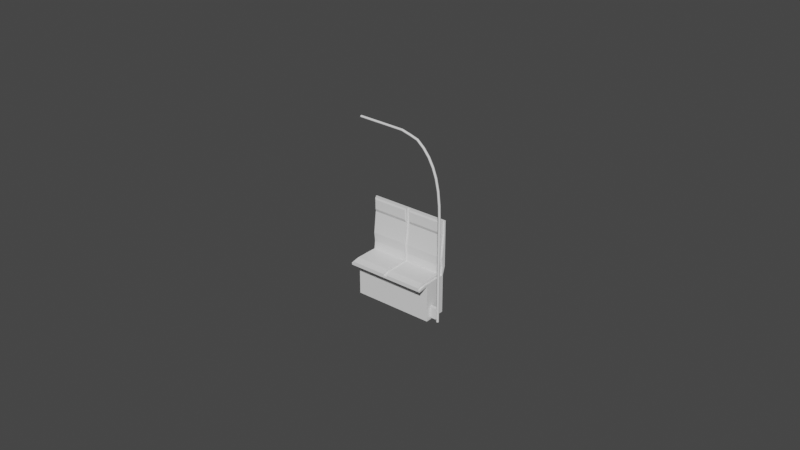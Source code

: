 # Source: train_chair.blend  (saved by Blender 2.92.15; exported with 4.5.12 LTS)
import bpy
from mathutils import Matrix  # noqa: F401  (used for matrix-valued properties, if any)

bpy.ops.wm.read_factory_settings(use_empty=True)
scene = bpy.context.scene
scene.name = 'Scene'

# ---- collections
col_collection = bpy.data.collections.new('Collection'); scene.collection.children.link(col_collection)

# ---- world
world_world = bpy.data.worlds.new('World'); scene.world = world_world
world_world.use_nodes = True; world_world.node_tree.nodes.clear()
_N = world_world.node_tree.nodes; _L = world_world.node_tree.links
n0 = _N.new('ShaderNodeOutputWorld'); n0.name = 'World Output'; n0.location = (300, 300)
n1 = _N.new('ShaderNodeBackground'); n1.name = 'Background'; n1.location = (10, 300)
n1.inputs[0].default_value = (0.05088, 0.05088, 0.05088, 1.0)
_L.new(n1.outputs[0], n0.inputs[0])
n0.is_active_output = True
world_world.color = (0.05088, 0.05088, 0.05088)
world_world.use_sun_shadow = False
world_world.sun_shadow_jitter_overblur = 0.0

# ---- meshes
me_cube_001 = bpy.data.meshes.new('Cube.001')
me_cube_001.from_pydata([(1.076, -1.0, 2.0), (1.076, 1.0, 2.0), (1.0, -1.0, 0.0), (1.155, -1.0, 2.0), (1.0, 1.0, 0.0), (1.155, 1.0, 2.0), (-1.0, -1.0, 0.7984), (-1.0, 1.0, 0.7984), (1.0, 1.0, 0.8333), (1.0, -1.0, 0.8333), (0.9212, -1.0, 0.8333), (0.9212, 1.0, 0.8333), (-1.0, 1.0, 0.7558), (1.0, 1.0, 0.7908), (1.0, -1.0, 0.7908), (-1.0, -1.0, 0.7558), (-0.3527, 1.0, 0.0), (-0.3527, -1.0, 0.0), (-0.5771, -1.0, 0.8333), (-0.5771, 1.0, 0.8333), (-0.3527, 1.0, 0.7908), (-0.3527, -1.0, 0.7908), (1.076, 0.9111, 2.0), (1.155, 0.9111, 2.0), (0.9212, 0.9111, 0.8333), (1.076, -0.9111, 2.0), (0.9212, -0.9111, 0.8333), (-1.0, 0.9111, 0.7984), (-0.5771, 0.9111, 0.8333), (-1.0, -0.9111, 0.7984), (-0.5771, -0.9111, 0.8333), (0.807, 0.9111, 0.8705), (0.807, -0.9111, 0.8705), (-1.0, 0.9111, 0.8355), (-0.5771, 0.9111, 0.8705), (-1.0, -0.9111, 0.8355), (-0.5771, -0.9111, 0.8705), (0.9212, 0.9111, 1.21), (0.9212, -0.9111, 1.21), (0.807, 0.9111, 1.229), (0.807, -0.9111, 1.229), (0.9691, 0.9111, 1.006), (0.855, -0.9111, 1.034), (0.9691, -0.9111, 1.006), (0.855, 0.9111, 1.034), (0.9212, -1.0, 1.21), (0.9212, 1.0, 1.21), (1.155, -1.0, 1.21), (1.155, 1.0, 1.21), (0.9691, 1.0, 1.006), (1.155, 1.0, 1.006), (0.9691, -1.0, 1.006), (1.155, -1.0, 1.006), (1.076, -0.9111, 1.708), (1.076, 0.9111, 1.708), (1.076, -1.0, 1.709), (1.155, -1.0, 1.709), (1.076, 1.0, 1.709), (1.155, 1.0, 1.709), (0.9984, 0.9111, 1.463), (0.8843, -0.9111, 1.476), (0.9984, -0.9111, 1.463), (0.8843, 0.9111, 1.476), (0.9984, 1.0, 1.463), (1.155, 1.0, 1.463), (0.9984, -1.0, 1.463), (1.155, -1.0, 1.463), (0.9052, 0.9111, 2.0), (0.8668, 0.8727, 1.962), (0.8668, -0.8727, 1.962), (0.9052, -0.9111, 2.0), (0.8668, 0.8727, 1.756), (0.9522, 0.9111, 1.688), (0.8668, -0.8727, 1.756), (0.9522, -0.9111, 1.688)], [(22, 23)], [(55, 0, 1, 57), (50, 8, 11, 49), (51, 10, 9, 52), (16, 4, 2, 17), (5, 1, 0, 3), (21, 18, 6, 15), (13, 8, 9, 14), (20, 19, 8, 13), (15, 6, 7, 12), (52, 9, 8, 50), (16, 20, 13, 4), (4, 13, 14, 2), (2, 14, 21, 17), (12, 7, 19, 20), (14, 9, 18, 21), (17, 21, 20, 16), (12, 20, 21, 15), (18, 19, 7, 6), (11, 19, 18, 10), (67, 22, 25, 70), (36, 34, 31, 32), (33, 34, 36, 35), (28, 24, 31, 34), (41, 44, 31, 24), (53, 74, 70, 25), (54, 72, 62, 59), (30, 36, 32, 26), (29, 35, 36, 30), (28, 34, 33, 27), (33, 35, 29, 27), (43, 42, 40, 38), (59, 62, 39, 37), (42, 44, 39, 40), (32, 31, 44, 42), (26, 32, 42, 43), (37, 39, 44, 41), (66, 47, 48, 64), (65, 45, 47, 66), (64, 48, 46, 63), (51, 45, 46, 49), (10, 51, 49, 11), (47, 52, 50, 48), (45, 51, 52, 47), (48, 50, 49, 46), (73, 71, 68, 69), (61, 60, 74, 53), (5, 58, 57, 1), (0, 55, 56, 3), (3, 56, 58, 5), (65, 55, 57, 63), (40, 39, 62, 60), (38, 40, 60, 61), (60, 62, 72, 74), (45, 65, 63, 46), (58, 64, 63, 57), (55, 65, 66, 56), (56, 66, 64, 58), (72, 67, 68, 71), (67, 70, 69, 68), (70, 74, 73, 69), (71, 73, 74, 72), (22, 67, 72, 54)])
_uv = me_cube_001.uv_layers.new(name='UVMap')
_uv.uv.foreach_set('vector', [0.6096, 0.0, 0.625, 0.0, 0.625, 0.25, 0.6096, 0.25, 0.1562, 0.125, 0.0, 0.0, 0.5632, 0.25, 0.5787, 0.25, 0.6412, 0.1875, 0.5632, 0.0, 0.0, 0.0, 0.1562, 0.1875, 0.25, 0.5, 0.375, 0.5, 0.375, 0.75, 0.25, 0.75, 0.625, 0.5, 0.875, 0.5, 0.875, 0.75, 0.625, 0.75, 0.4375, 0.875, 0.5, 0.875, 0.5, 1.0, 0.4375, 1.0, 0.4375, 0.5, 0.5, 0.5, 0.5, 0.75, 0.4375, 0.75, 0.4375, 0.375, 0.5, 0.375, 0.5, 0.5, 0.4375, 0.5, 0.4375, 0.0, 0.5, 0.0, 0.5, 0.25, 0.4375, 0.25, 0.1562, 0.1875, 0.0, 0.0, 0.5, 0.5, 0.5312, 0.5, 0.375, 0.375, 0.4375, 0.375, 0.4375, 0.5, 0.375, 0.5, 0.375, 0.5, 0.4375, 0.5, 0.4375, 0.75, 0.375, 0.75, 0.375, 0.75, 0.4375, 0.75, 0.4375, 0.875, 0.375, 0.875, 0.4375, 0.25, 0.5, 0.25, 0.5, 0.375, 0.4375, 0.375, 0.4375, 0.75, 0.5, 0.75, 0.5, 0.875, 0.4375, 0.875, 0.25, 0.75, 0.4375, 0.875, 0.4375, 0.375, 0.25, 0.5, 0.4375, 0.25, 0.4375, 0.375, 0.4375, 0.875, 0.4375, 1.0, 0.5, 0.875, 0.5, 0.375, 0.5, 0.25, 0.5, 0.0, 0.5632, 0.25, 0.5, 0.375, 0.5, 0.875, 0.5632, 0.0, 0.0, 0.0, 0.0, 0.0, 0.0, 0.0, 0.0, 0.0, 0.0, 0.0, 0.0, 0.0, 0.0, 0.0, 0.0, 0.0, 0.0, 0.0, 0.0, 0.0, 0.0, 0.0, 0.0, 0.0, 0.0, 0.0, 0.0, 0.0, 0.0, 0.0, 0.0, 0.0, 0.0, 0.0, 0.0, 0.0, 0.0, 0.0, 0.0, 0.0, 0.0, 0.0, 0.0, 0.0, 0.0, 0.0, 0.0, 0.0, 0.0, 0.0, 0.0, 0.0, 0.0, 0.0, 0.0, 0.0, 0.0, 0.0, 0.0, 0.0, 0.0, 0.0, 0.0, 0.0, 0.0, 0.0, 0.0, 0.0, 0.0, 0.0, 0.0, 0.0, 0.0, 0.0, 0.0, 0.0, 0.0, 0.0, 0.0, 0.0, 0.0, 0.0, 0.0, 0.0, 0.0, 0.0, 0.0, 0.0, 0.0, 0.0, 0.0, 0.0, 0.0, 0.0, 0.0, 0.0, 0.0, 0.0, 0.0, 0.0, 0.0, 0.0, 0.0, 0.0, 0.0, 0.0, 0.0, 0.0, 0.0, 0.0, 0.0, 0.0, 0.0, 0.0, 0.0, 0.0, 0.0, 0.0, 0.0, 0.0, 0.0, 0.0, 0.0, 0.0, 0.0, 0.0, 0.0, 0.0, 0.0, 0.0, 0.0, 0.0, 0.0, 0.0, 0.0, 0.0, 0.3908, 0.4689, 0.3125, 0.375, 0.5625, 0.5, 0.5782, 0.5, 0.7582, 0.4689, 0.7191, 0.375, 0.3125, 0.375, 0.3908, 0.4689, 0.3908, 0.3126, 0.3125, 0.25, 0.5941, 0.25, 0.6018, 0.25, 0.5787, 0.0, 0.5941, 0.0, 0.5941, 0.25, 0.5787, 0.25, 0.5632, 0.0, 0.5787, 0.0, 0.5787, 0.25, 0.5632, 0.25, 0.3125, 0.375, 0.1562, 0.1875, 0.5312, 0.5, 0.5625, 0.5, 0.7191, 0.375, 0.6412, 0.1875, 0.1562, 0.1875, 0.3125, 0.375, 0.3125, 0.25, 0.1562, 0.125, 0.5787, 0.25, 0.5941, 0.25, 0.0, 0.0, 0.0, 0.0, 0.0, 0.0, 0.0, 0.0, 0.0, 0.0, 0.0, 0.0, 0.0, 0.0, 0.0, 0.0, 0.625, 0.5, 0.469, 0.3752, 0.6096, 0.25, 0.625, 0.25, 0.875, 0.75, 0.7972, 0.5628, 0.469, 0.5628, 0.625, 0.75, 0.625, 0.75, 0.469, 0.5628, 0.5938, 0.5, 0.625, 0.5, 0.6018, 0.0, 0.6096, 0.0, 0.6096, 0.25, 0.6018, 0.25, 0.0, 0.0, 0.0, 0.0, 0.0, 0.0, 0.0, 0.0, 0.0, 0.0, 0.0, 0.0, 0.0, 0.0, 0.0, 0.0, 0.0, 0.0, 0.0, 0.0, 0.0, 0.0, 0.0, 0.0, 0.5941, 0.0, 0.6018, 0.0, 0.6018, 0.25, 0.5941, 0.25, 0.469, 0.3752, 0.3908, 0.3126, 0.6018, 0.25, 0.6096, 0.25, 0.7972, 0.5628, 0.7582, 0.4689, 0.3908, 0.4689, 0.469, 0.5628, 0.469, 0.5628, 0.3908, 0.4689, 0.5782, 0.5, 0.5938, 0.5, 0.0, 0.0, 0.0, 0.0, 0.0, 0.0, 0.0, 0.0, 0.0, 0.0, 0.0, 0.0, 0.0, 0.0, 0.0, 0.0, 0.0, 0.0, 0.0, 0.0, 0.0, 0.0, 0.0, 0.0, 0.0, 0.0, 0.0, 0.0, 0.0, 0.0, 0.0, 0.0, 0.0, 0.0, 0.0, 0.0, 0.0, 0.0, 0.0, 0.0])
me_cube_001.use_remesh_fix_poles = True
me_cube_001.use_remesh_preserve_attributes = False
me_cube_001.use_mirror_vertex_groups = False
me_cube_001.update()
me_cube_002 = bpy.data.meshes.new('Cube.002')
me_cube_002.from_pydata([(1.076, -1.0, 2.0), (1.076, 1.0, 2.0), (1.0, -1.0, 0.0), (1.155, -1.0, 2.0), (1.0, 1.0, 0.0), (1.155, 1.0, 2.0), (-1.0, -1.0, 0.7984), (-1.0, 1.0, 0.7984), (1.0, 1.0, 0.8333), (1.0, -1.0, 0.8333), (0.9212, -1.0, 0.8333), (0.9212, 1.0, 0.8333), (-1.0, 1.0, 0.7558), (1.0, 1.0, 0.7908), (1.0, -1.0, 0.7908), (-1.0, -1.0, 0.7558), (-0.3527, 1.0, 0.0), (-0.3527, -1.0, 0.0), (-0.5771, -1.0, 0.8333), (-0.5771, 1.0, 0.8333), (-0.3527, 1.0, 0.7908), (-0.3527, -1.0, 0.7908), (1.076, 0.9111, 2.0), (1.155, 0.9111, 2.0), (0.9212, 0.9111, 0.8333), (1.076, -0.9111, 2.0), (0.9212, -0.9111, 0.8333), (-1.0, 0.9111, 0.7984), (-0.5771, 0.9111, 0.8333), (-1.0, -0.9111, 0.7984), (-0.5771, -0.9111, 0.8333), (0.807, 0.9111, 0.8705), (0.807, -0.9111, 0.8705), (-1.0, 0.9111, 0.8355), (-0.5771, 0.9111, 0.8705), (-1.0, -0.9111, 0.8355), (-0.5771, -0.9111, 0.8705), (0.9212, 0.9111, 1.21), (0.9212, -0.9111, 1.21), (0.807, 0.9111, 1.229), (0.807, -0.9111, 1.229), (0.9691, 0.9111, 1.006), (0.855, -0.9111, 1.034), (0.9691, -0.9111, 1.006), (0.855, 0.9111, 1.034), (0.9212, -1.0, 1.21), (0.9212, 1.0, 1.21), (1.155, -1.0, 1.21), (1.155, 1.0, 1.21), (0.9691, 1.0, 1.006), (1.155, 1.0, 1.006), (0.9691, -1.0, 1.006), (1.155, -1.0, 1.006), (1.076, -0.9111, 1.708), (1.076, 0.9111, 1.708), (1.076, -1.0, 1.709), (1.155, -1.0, 1.709), (1.076, 1.0, 1.709), (1.155, 1.0, 1.709), (0.9984, 0.9111, 1.463), (0.8843, -0.9111, 1.476), (0.9984, -0.9111, 1.463), (0.8843, 0.9111, 1.476), (0.9984, 1.0, 1.463), (1.155, 1.0, 1.463), (0.9984, -1.0, 1.463), (1.155, -1.0, 1.463), (0.9052, 0.9111, 2.0), (0.8668, 0.8727, 1.962), (0.8668, -0.8727, 1.962), (0.9052, -0.9111, 2.0), (0.8668, 0.8727, 1.756), (0.9522, 0.9111, 1.688), (0.8668, -0.8727, 1.756), (0.9522, -0.9111, 1.688)], [(22, 23)], [(55, 0, 1, 57), (50, 8, 11, 49), (51, 10, 9, 52), (16, 4, 2, 17), (5, 1, 0, 3), (21, 18, 6, 15), (13, 8, 9, 14), (20, 19, 8, 13), (15, 6, 7, 12), (52, 9, 8, 50), (16, 20, 13, 4), (4, 13, 14, 2), (2, 14, 21, 17), (12, 7, 19, 20), (14, 9, 18, 21), (17, 21, 20, 16), (12, 20, 21, 15), (18, 19, 7, 6), (11, 19, 18, 10), (67, 22, 25, 70), (36, 34, 31, 32), (33, 34, 36, 35), (28, 24, 31, 34), (41, 44, 31, 24), (53, 74, 70, 25), (54, 72, 62, 59), (30, 36, 32, 26), (29, 35, 36, 30), (28, 34, 33, 27), (33, 35, 29, 27), (43, 42, 40, 38), (59, 62, 39, 37), (42, 44, 39, 40), (32, 31, 44, 42), (26, 32, 42, 43), (37, 39, 44, 41), (66, 47, 48, 64), (65, 45, 47, 66), (64, 48, 46, 63), (51, 45, 46, 49), (10, 51, 49, 11), (47, 52, 50, 48), (45, 51, 52, 47), (48, 50, 49, 46), (73, 71, 68, 69), (61, 60, 74, 53), (5, 58, 57, 1), (0, 55, 56, 3), (3, 56, 58, 5), (65, 55, 57, 63), (40, 39, 62, 60), (38, 40, 60, 61), (60, 62, 72, 74), (45, 65, 63, 46), (58, 64, 63, 57), (55, 65, 66, 56), (56, 66, 64, 58), (72, 67, 68, 71), (67, 70, 69, 68), (70, 74, 73, 69), (71, 73, 74, 72), (22, 67, 72, 54)])
_uv = me_cube_002.uv_layers.new(name='UVMap')
_uv.uv.foreach_set('vector', [0.6096, 0.0, 0.625, 0.0, 0.625, 0.25, 0.6096, 0.25, 0.1562, 0.125, 0.0, 0.0, 0.5632, 0.25, 0.5787, 0.25, 0.6412, 0.1875, 0.5632, 0.0, 0.0, 0.0, 0.1562, 0.1875, 0.25, 0.5, 0.375, 0.5, 0.375, 0.75, 0.25, 0.75, 0.625, 0.5, 0.875, 0.5, 0.875, 0.75, 0.625, 0.75, 0.4375, 0.875, 0.5, 0.875, 0.5, 1.0, 0.4375, 1.0, 0.4375, 0.5, 0.5, 0.5, 0.5, 0.75, 0.4375, 0.75, 0.4375, 0.375, 0.5, 0.375, 0.5, 0.5, 0.4375, 0.5, 0.4375, 0.0, 0.5, 0.0, 0.5, 0.25, 0.4375, 0.25, 0.1562, 0.1875, 0.0, 0.0, 0.5, 0.5, 0.5312, 0.5, 0.375, 0.375, 0.4375, 0.375, 0.4375, 0.5, 0.375, 0.5, 0.375, 0.5, 0.4375, 0.5, 0.4375, 0.75, 0.375, 0.75, 0.375, 0.75, 0.4375, 0.75, 0.4375, 0.875, 0.375, 0.875, 0.4375, 0.25, 0.5, 0.25, 0.5, 0.375, 0.4375, 0.375, 0.4375, 0.75, 0.5, 0.75, 0.5, 0.875, 0.4375, 0.875, 0.25, 0.75, 0.4375, 0.875, 0.4375, 0.375, 0.25, 0.5, 0.4375, 0.25, 0.4375, 0.375, 0.4375, 0.875, 0.4375, 1.0, 0.5, 0.875, 0.5, 0.375, 0.5, 0.25, 0.5, 0.0, 0.5632, 0.25, 0.5, 0.375, 0.5, 0.875, 0.5632, 0.0, 0.0, 0.0, 0.0, 0.0, 0.0, 0.0, 0.0, 0.0, 0.0, 0.0, 0.0, 0.0, 0.0, 0.0, 0.0, 0.0, 0.0, 0.0, 0.0, 0.0, 0.0, 0.0, 0.0, 0.0, 0.0, 0.0, 0.0, 0.0, 0.0, 0.0, 0.0, 0.0, 0.0, 0.0, 0.0, 0.0, 0.0, 0.0, 0.0, 0.0, 0.0, 0.0, 0.0, 0.0, 0.0, 0.0, 0.0, 0.0, 0.0, 0.0, 0.0, 0.0, 0.0, 0.0, 0.0, 0.0, 0.0, 0.0, 0.0, 0.0, 0.0, 0.0, 0.0, 0.0, 0.0, 0.0, 0.0, 0.0, 0.0, 0.0, 0.0, 0.0, 0.0, 0.0, 0.0, 0.0, 0.0, 0.0, 0.0, 0.0, 0.0, 0.0, 0.0, 0.0, 0.0, 0.0, 0.0, 0.0, 0.0, 0.0, 0.0, 0.0, 0.0, 0.0, 0.0, 0.0, 0.0, 0.0, 0.0, 0.0, 0.0, 0.0, 0.0, 0.0, 0.0, 0.0, 0.0, 0.0, 0.0, 0.0, 0.0, 0.0, 0.0, 0.0, 0.0, 0.0, 0.0, 0.0, 0.0, 0.0, 0.0, 0.0, 0.0, 0.0, 0.0, 0.0, 0.0, 0.0, 0.0, 0.0, 0.0, 0.0, 0.0, 0.0, 0.0, 0.0, 0.3908, 0.4689, 0.3125, 0.375, 0.5625, 0.5, 0.5782, 0.5, 0.7582, 0.4689, 0.7191, 0.375, 0.3125, 0.375, 0.3908, 0.4689, 0.3908, 0.3126, 0.3125, 0.25, 0.5941, 0.25, 0.6018, 0.25, 0.5787, 0.0, 0.5941, 0.0, 0.5941, 0.25, 0.5787, 0.25, 0.5632, 0.0, 0.5787, 0.0, 0.5787, 0.25, 0.5632, 0.25, 0.3125, 0.375, 0.1562, 0.1875, 0.5312, 0.5, 0.5625, 0.5, 0.7191, 0.375, 0.6412, 0.1875, 0.1562, 0.1875, 0.3125, 0.375, 0.3125, 0.25, 0.1562, 0.125, 0.5787, 0.25, 0.5941, 0.25, 0.0, 0.0, 0.0, 0.0, 0.0, 0.0, 0.0, 0.0, 0.0, 0.0, 0.0, 0.0, 0.0, 0.0, 0.0, 0.0, 0.625, 0.5, 0.469, 0.3752, 0.6096, 0.25, 0.625, 0.25, 0.875, 0.75, 0.7972, 0.5628, 0.469, 0.5628, 0.625, 0.75, 0.625, 0.75, 0.469, 0.5628, 0.5938, 0.5, 0.625, 0.5, 0.6018, 0.0, 0.6096, 0.0, 0.6096, 0.25, 0.6018, 0.25, 0.0, 0.0, 0.0, 0.0, 0.0, 0.0, 0.0, 0.0, 0.0, 0.0, 0.0, 0.0, 0.0, 0.0, 0.0, 0.0, 0.0, 0.0, 0.0, 0.0, 0.0, 0.0, 0.0, 0.0, 0.5941, 0.0, 0.6018, 0.0, 0.6018, 0.25, 0.5941, 0.25, 0.469, 0.3752, 0.3908, 0.3126, 0.6018, 0.25, 0.6096, 0.25, 0.7972, 0.5628, 0.7582, 0.4689, 0.3908, 0.4689, 0.469, 0.5628, 0.469, 0.5628, 0.3908, 0.4689, 0.5782, 0.5, 0.5938, 0.5, 0.0, 0.0, 0.0, 0.0, 0.0, 0.0, 0.0, 0.0, 0.0, 0.0, 0.0, 0.0, 0.0, 0.0, 0.0, 0.0, 0.0, 0.0, 0.0, 0.0, 0.0, 0.0, 0.0, 0.0, 0.0, 0.0, 0.0, 0.0, 0.0, 0.0, 0.0, 0.0, 0.0, 0.0, 0.0, 0.0, 0.0, 0.0, 0.0, 0.0])
me_cube_002.use_remesh_fix_poles = True
me_cube_002.use_remesh_preserve_attributes = False
me_cube_002.use_mirror_vertex_groups = False
me_cube_002.update()
me_cylinder = bpy.data.meshes.new('Cylinder')
me_cylinder.from_pydata([(0.0, 1.0, 0.0), (0.0, 1.0, 2.0), (0.1951, 0.9808, 0.0), (0.1951, 0.9808, 2.0), (0.3827, 0.9239, 0.0), (0.3827, 0.9239, 2.0), (0.5556, 0.8315, 0.0), (0.5556, 0.8315, 2.0), (0.7071, 0.7071, 0.0), (0.7071, 0.7071, 2.0), (0.8315, 0.5556, 0.0), (0.8315, 0.5556, 2.0), (0.9239, 0.3827, 0.0), (0.9239, 0.3827, 2.0), (0.9808, 0.1951, 0.0), (0.9808, 0.1951, 2.0), (1.0, 7.55e-08, 0.0), (1.0, 7.55e-08, 2.0), (0.9808, -0.1951, 0.0), (0.9808, -0.1951, 2.0), (0.9239, -0.3827, 0.0), (0.9239, -0.3827, 2.0), (0.8315, -0.5556, 0.0), (0.8315, -0.5556, 2.0), (0.7071, -0.7071, 0.0), (0.7071, -0.7071, 2.0), (0.5556, -0.8315, 0.0), (0.5556, -0.8315, 2.0), (0.3827, -0.9239, 0.0), (0.3827, -0.9239, 2.0), (0.1951, -0.9808, 0.0), (0.1951, -0.9808, 2.0), (-3.258e-07, -1.0, 0.0), (-3.258e-07, -1.0, 2.0), (-0.1951, -0.9808, 0.0), (-0.1951, -0.9808, 2.0), (-0.3827, -0.9239, 0.0), (-0.3827, -0.9239, 2.0), (-0.5556, -0.8315, 0.0), (-0.5556, -0.8315, 2.0), (-0.7071, -0.7071, 0.0), (-0.7071, -0.7071, 2.0), (-0.8315, -0.5556, 0.0), (-0.8315, -0.5556, 2.0), (-0.9239, -0.3827, 0.0), (-0.9239, -0.3827, 2.0), (-0.9808, -0.1951, 0.0), (-0.9808, -0.1951, 2.0), (-1.0, 9.656e-07, 0.0), (-1.0, 9.656e-07, 2.0), (-0.9808, 0.1951, 0.0), (-0.9808, 0.1951, 2.0), (-0.9239, 0.3827, 0.0), (-0.9239, 0.3827, 2.0), (-0.8315, 0.5556, 0.0), (-0.8315, 0.5556, 2.0), (-0.7071, 0.7071, 0.0), (-0.7071, 0.7071, 2.0), (-0.5556, 0.8315, 0.0), (-0.5556, 0.8315, 2.0), (-0.3827, 0.9239, 0.0), (-0.3827, 0.9239, 2.0), (-0.1951, 0.9808, 0.0), (-0.1951, 0.9808, 2.0)], [], [(0, 1, 3, 2), (2, 3, 5, 4), (4, 5, 7, 6), (6, 7, 9, 8), (8, 9, 11, 10), (10, 11, 13, 12), (12, 13, 15, 14), (14, 15, 17, 16), (16, 17, 19, 18), (18, 19, 21, 20), (20, 21, 23, 22), (22, 23, 25, 24), (24, 25, 27, 26), (26, 27, 29, 28), (28, 29, 31, 30), (30, 31, 33, 32), (32, 33, 35, 34), (34, 35, 37, 36), (36, 37, 39, 38), (38, 39, 41, 40), (40, 41, 43, 42), (42, 43, 45, 44), (44, 45, 47, 46), (46, 47, 49, 48), (48, 49, 51, 50), (50, 51, 53, 52), (52, 53, 55, 54), (54, 55, 57, 56), (56, 57, 59, 58), (58, 59, 61, 60), (3, 1, 63, 61, 59, 57, 55, 53, 51, 49, 47, 45, 43, 41, 39, 37, 35, 33, 31, 29, 27, 25, 23, 21, 19, 17, 15, 13, 11, 9, 7, 5), (60, 61, 63, 62), (62, 63, 1, 0), (0, 2, 4, 6, 8, 10, 12, 14, 16, 18, 20, 22, 24, 26, 28, 30, 32, 34, 36, 38, 40, 42, 44, 46, 48, 50, 52, 54, 56, 58, 60, 62)])
_uv = me_cylinder.uv_layers.new(name='UVMap')
_uv.uv.foreach_set('vector', [1.0, 0.5, 1.0, 1.0, 0.9688, 1.0, 0.9688, 0.5, 0.9688, 0.5, 0.9688, 1.0, 0.9375, 1.0, 0.9375, 0.5, 0.9375, 0.5, 0.9375, 1.0, 0.9062, 1.0, 0.9062, 0.5, 0.9062, 0.5, 0.9062, 1.0, 0.875, 1.0, 0.875, 0.5, 0.875, 0.5, 0.875, 1.0, 0.8438, 1.0, 0.8438, 0.5, 0.8438, 0.5, 0.8438, 1.0, 0.8125, 1.0, 0.8125, 0.5, 0.8125, 0.5, 0.8125, 1.0, 0.7812, 1.0, 0.7812, 0.5, 0.7812, 0.5, 0.7812, 1.0, 0.75, 1.0, 0.75, 0.5, 0.75, 0.5, 0.75, 1.0, 0.7188, 1.0, 0.7188, 0.5, 0.7188, 0.5, 0.7188, 1.0, 0.6875, 1.0, 0.6875, 0.5, 0.6875, 0.5, 0.6875, 1.0, 0.6562, 1.0, 0.6562, 0.5, 0.6562, 0.5, 0.6562, 1.0, 0.625, 1.0, 0.625, 0.5, 0.625, 0.5, 0.625, 1.0, 0.5938, 1.0, 0.5938, 0.5, 0.5938, 0.5, 0.5938, 1.0, 0.5625, 1.0, 0.5625, 0.5, 0.5625, 0.5, 0.5625, 1.0, 0.5312, 1.0, 0.5312, 0.5, 0.5312, 0.5, 0.5312, 1.0, 0.5, 1.0, 0.5, 0.5, 0.5, 0.5, 0.5, 1.0, 0.4688, 1.0, 0.4688, 0.5, 0.4688, 0.5, 0.4688, 1.0, 0.4375, 1.0, 0.4375, 0.5, 0.4375, 0.5, 0.4375, 1.0, 0.4062, 1.0, 0.4062, 0.5, 0.4062, 0.5, 0.4062, 1.0, 0.375, 1.0, 0.375, 0.5, 0.375, 0.5, 0.375, 1.0, 0.3438, 1.0, 0.3438, 0.5, 0.3438, 0.5, 0.3438, 1.0, 0.3125, 1.0, 0.3125, 0.5, 0.3125, 0.5, 0.3125, 1.0, 0.2812, 1.0, 0.2812, 0.5, 0.2812, 0.5, 0.2812, 1.0, 0.25, 1.0, 0.25, 0.5, 0.25, 0.5, 0.25, 1.0, 0.2188, 1.0, 0.2188, 0.5, 0.2188, 0.5, 0.2188, 1.0, 0.1875, 1.0, 0.1875, 0.5, 0.1875, 0.5, 0.1875, 1.0, 0.1562, 1.0, 0.1562, 0.5, 0.1562, 0.5, 0.1562, 1.0, 0.125, 1.0, 0.125, 0.5, 0.125, 0.5, 0.125, 1.0, 0.09375, 1.0, 0.09375, 0.5, 0.09375, 0.5, 0.09375, 1.0, 0.0625, 1.0, 0.0625, 0.5, 0.2968, 0.4854, 0.25, 0.49, 0.2032, 0.4854, 0.1582, 0.4717, 0.1167, 0.4496, 0.08029, 0.4197, 0.05045, 0.3833, 0.02827, 0.3418, 0.01461, 0.2968, 0.01, 0.25, 0.01461, 0.2032, 0.02827, 0.1582, 0.05045, 0.1167, 0.08029, 0.08029, 0.1167, 0.05045, 0.1582, 0.02827, 0.2032, 0.01461, 0.25, 0.01, 0.2968, 0.01461, 0.3418, 0.02827, 0.3833, 0.05045, 0.4197, 0.08029, 0.4496, 0.1167, 0.4717, 0.1582, 0.4854, 0.2032, 0.49, 0.25, 0.4854, 0.2968, 0.4717, 0.3418, 0.4496, 0.3833, 0.4197, 0.4197, 0.3833, 0.4496, 0.3418, 0.4717, 0.0625, 0.5, 0.0625, 1.0, 0.03125, 1.0, 0.03125, 0.5, 0.03125, 0.5, 0.03125, 1.0, 0.0, 1.0, 0.0, 0.5, 0.75, 0.49, 0.7968, 0.4854, 0.8418, 0.4717, 0.8833, 0.4496, 0.9197, 0.4197, 0.9496, 0.3833, 0.9717, 0.3418, 0.9854, 0.2968, 0.99, 0.25, 0.9854, 0.2032, 0.9717, 0.1582, 0.9496, 0.1167, 0.9197, 0.08029, 0.8833, 0.05045, 0.8418, 0.02827, 0.7968, 0.01461, 0.75, 0.01, 0.7032, 0.01461, 0.6582, 0.02827, 0.6167, 0.05045, 0.5803, 0.08029, 0.5504, 0.1167, 0.5283, 0.1582, 0.5146, 0.2032, 0.51, 0.25, 0.5146, 0.2968, 0.5283, 0.3418, 0.5504, 0.3833, 0.5803, 0.4197, 0.6167, 0.4496, 0.6582, 0.4717, 0.7032, 0.4854])
me_cylinder.use_remesh_fix_poles = True
me_cylinder.use_remesh_preserve_attributes = False
me_cylinder.use_mirror_vertex_groups = False
me_cylinder.update()
me_cube_003 = bpy.data.meshes.new('Cube.003')
me_cube_003.from_pydata([(-1.0, -1.0, -1.0), (-1.0, -1.0, 1.0), (-1.0, 1.0, -1.0), (-1.0, 1.0, 1.0), (1.0, -1.0, -1.0), (1.0, -1.0, 1.0), (1.0, 1.0, -1.0), (1.0, 1.0, 1.0)], [], [(0, 1, 3, 2), (2, 3, 7, 6), (6, 7, 5, 4), (4, 5, 1, 0), (2, 6, 4, 0), (7, 3, 1, 5)])
_uv = me_cube_003.uv_layers.new(name='UVMap')
_uv.uv.foreach_set('vector', [0.375, 0.0, 0.625, 0.0, 0.625, 0.25, 0.375, 0.25, 0.375, 0.25, 0.625, 0.25, 0.625, 0.5, 0.375, 0.5, 0.375, 0.5, 0.625, 0.5, 0.625, 0.75, 0.375, 0.75, 0.375, 0.75, 0.625, 0.75, 0.625, 1.0, 0.375, 1.0, 0.125, 0.5, 0.375, 0.5, 0.375, 0.75, 0.125, 0.75, 0.625, 0.5, 0.875, 0.5, 0.875, 0.75, 0.625, 0.75])
me_cube_003.use_remesh_fix_poles = True
me_cube_003.use_remesh_preserve_attributes = False
me_cube_003.use_mirror_vertex_groups = False
me_cube_003.update()

# ---- curves / text
cu_beziercurve_001 = bpy.data.curves.new('BezierCurve.001', 'CURVE')
cu_beziercurve_001.dimensions = '3D'
_sp = cu_beziercurve_001.splines.new('POLY'); _sp.points.add(11)
_sp.points.foreach_set('co', [-1.107, -0.8684, -2.821e-07, 0.0, -1.104, -0.712, -2.623e-07, 0.0, -1.101, -0.572, -2.375e-07, 0.0, -1.068, -0.4481, -2.085e-07, 0.0, -1.033, -0.34, -1.776e-07, 0.0, -0.9484, -0.2474, -1.452e-07, 0.0, -0.8477, -0.1699, -1.137e-07, 0.0, -0.7282, -0.1073, -8.463e-08, 0.0, -0.5918, -0.05908, -5.951e-08, 0.0, -0.4263, -0.02508, -3.971e-08, 0.0, -0.2291, -0.004914, -2.671e-08, 0.0, 0.002649, 0.001734, -2.205e-08, 0.0])
_sp.order_v = 0
_sp.resolution_v = 0
_sp.use_endpoint_u = True
_sp.use_smooth = False
_sp = cu_beziercurve_001.splines.new('POLY'); _sp.points.add(1)
_sp.points.foreach_set('co', [-1.113, -1.212, -3.127e-07, 0.0, -1.107, -0.8684, -2.821e-07, 0.0])
_sp.order_u = 2
_sp.order_v = 0
_sp.resolution_v = 0
_sp.use_endpoint_u = True
_sp.use_smooth = False
cu_beziercurve_001.use_path_clamp = True
cu_beziercurve_001.bevel_mode = 'OBJECT'
cu_beziercurve_001.fill_mode = 'FULL'
cu_beziercircle_001 = bpy.data.curves.new('BezierCircle.001', 'CURVE')
cu_beziercircle_001.dimensions = '3D'
_sp = cu_beziercircle_001.splines.new('BEZIER'); _sp.bezier_points.add(3)
_sp.bezier_points.foreach_set('co', [-1.0, 0.0, 0.0, 0.0, 1.0, 0.0, 1.0, 0.0, 0.0, 0.0, -1.0, 0.0])
_sp.bezier_points.foreach_set('handle_left', [-1.0, -0.5521, 0.0, -0.5521, 1.0, 0.0, 1.0, 0.5521, 0.0, 0.5521, -1.0, 0.0])
_sp.bezier_points.foreach_set('handle_right', [-1.0, 0.5521, 0.0, 0.5521, 1.0, 0.0, 1.0, -0.5521, 0.0, -0.5521, -1.0, 0.0])
for _p, _l, _r in zip(_sp.bezier_points, ['AUTO', 'AUTO', 'AUTO', 'AUTO'], ['AUTO', 'AUTO', 'AUTO', 'AUTO']): _p.handle_left_type = _l; _p.handle_right_type = _r
_sp.order_u = 0
_sp.order_v = 0
_sp.use_cyclic_u = True
cu_beziercircle_001.use_path = True
cu_beziercircle_001.use_path_clamp = True
cu_beziercircle_001.fill_mode = 'FULL'

# ---- objects
ob_cube = bpy.data.objects.new('Cube', me_cube_001)
ob_cube_001 = bpy.data.objects.new('Cube.001', me_cube_002)
ob_cylinder = bpy.data.objects.new('Cylinder', me_cylinder)
ob_beziercurve = bpy.data.objects.new('BezierCurve', cu_beziercurve_001)
ob_beziercircle = bpy.data.objects.new('BezierCircle', cu_beziercircle_001)
ob_cube_002 = bpy.data.objects.new('Cube.002', me_cube_003)

# ---- transforms, parenting, visibility, modifiers, constraints
ob_cube.location = (-0.2544, -0.07633, 1.49e-08)
ob_cube.rotation_euler = (0.0, -0.0, 1.571)
ob_cube.scale = (0.215, 0.2599, 0.6)
ob_cube.lineart.crease_threshold = 0.0
ob_cube_001.location = (0.2653, -0.07633, 1.49e-08)
ob_cube_001.rotation_euler = (0.0, -0.0, 1.571)
ob_cube_001.scale = (0.215, 0.2599, 0.6)
ob_cube_001.lineart.crease_threshold = 0.0
ob_cylinder.location = (0.6256, -0.07633, 1.49e-08)
ob_cylinder.rotation_euler = (0.0, -0.0, 1.571)
ob_cylinder.scale = (0.015, 0.015, 0.65)
ob_cylinder.lineart.crease_threshold = 0.0
ob_beziercurve.location = (0.6248, -0.07629, 1.303)
ob_beziercurve.rotation_euler = (-4.712, 1.571, 0.0)
ob_beziercurve.scale = (0.8843, 0.9444, 2.996)
ob_beziercurve.lineart.crease_threshold = 0.0
ob_beziercircle.location = (-0.2196, -0.07633, 1.49e-08)
ob_beziercircle.rotation_euler = (0.0, -0.0, 1.571)
ob_beziercircle.scale = (0.015, 0.005006, 1.0)
ob_beziercircle.lineart.crease_threshold = 0.0
ob_cube_002.location = (0.568, -0.07633, 0.1068)
ob_cube_002.rotation_euler = (0.0, -0.0, 1.571)
ob_cube_002.scale = (-0.02118, -0.04284, -0.07181)
ob_cube_002.lineart.crease_threshold = 0.0
cu_beziercurve_001.bevel_object = ob_beziercircle

# ---- collection membership
col_collection.objects.link(ob_cube)
col_collection.objects.link(ob_cube_001)
col_collection.objects.link(ob_cylinder)
col_collection.objects.link(ob_beziercurve)
col_collection.objects.link(ob_beziercircle)
col_collection.objects.link(ob_cube_002)

# ---- scene / render settings (as saved in the file)
scene.frame_start = 1; scene.frame_end = 250; scene.frame_set(1)
scene.render.engine = 'BLENDER_EEVEE_NEXT'
scene.cycles.use_denoising = False
scene.cycles.samples = 128
scene.cycles.sampling_pattern = 'TABULATED_SOBOL'
scene.cycles.use_adaptive_sampling = False
scene.cycles.use_light_tree = False
scene.view_settings.view_transform = 'Filmic'
bpy.context.view_layer.update()

# ---- added for rendering (the .blend has no active camera and no usable light): camera, sun
cam_auto = bpy.data.cameras.new('AutoCamera')
cam_auto.lens = 50.0
cam_auto.sensor_width = 36.0
cam_auto.clip_end = 1000.0
ob_auto_camera = bpy.data.objects.new('AutoCamera', cam_auto)
scene.collection.objects.link(ob_auto_camera)
ob_auto_camera.location = (7.36903, -8.8549, 6.93792)
ob_auto_camera.rotation_euler = (1.09748, -7.21219e-08, 0.694738)
scene.camera = ob_auto_camera
light_auto_sun = bpy.data.lights.new('AutoSun', 'SUN')
light_auto_sun.energy = 3.0
light_auto_sun.angle = 0.0523599
ob_auto_sun = bpy.data.objects.new('AutoSun', light_auto_sun)
scene.collection.objects.link(ob_auto_sun)
ob_auto_sun.rotation_euler = (0.872665, 0.174533, 0.523599)
bpy.context.view_layer.update()
